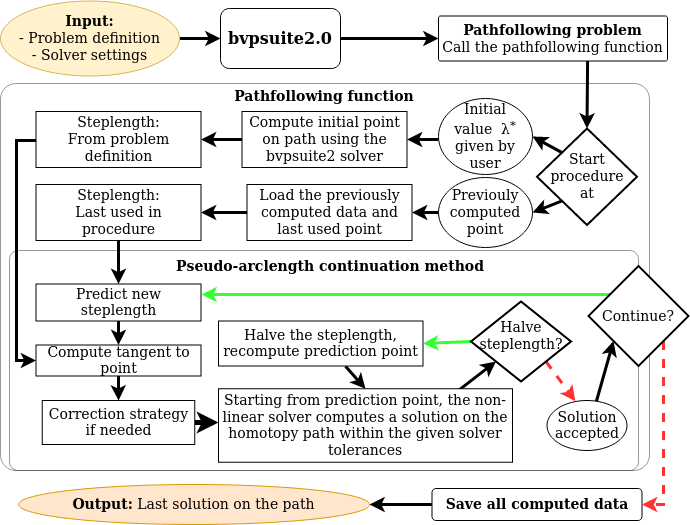

The diagram above was exported from draw.io. Its source (the exported page's mxGraphModel, read from the mxfile embedded in the PNG):
<mxGraphModel dx="868" dy="492" grid="1" gridSize="10" guides="1" tooltips="1" connect="1" arrows="1" fold="1" page="1" pageScale="1" pageWidth="827" pageHeight="1169" math="0" shadow="0">
  <root>
    <mxCell id="0" />
    <mxCell id="1" parent="0" />
    <mxCell id="2" value="" style="rounded=1;whiteSpace=wrap;html=1;fontFamily=Computer Modern;perimeterSpacing=0;arcSize=4;fontSize=14;opacity=40;" vertex="1" parent="1">
      <mxGeometry x="62" y="225" width="649" height="387" as="geometry" />
    </mxCell>
    <mxCell id="3" value="" style="rounded=1;whiteSpace=wrap;html=1;fontFamily=Computer Modern;gradientColor=#ffffff;arcSize=4;fontSize=14;opacity=40;" vertex="1" parent="1">
      <mxGeometry x="71" y="392" width="629" height="220" as="geometry" />
    </mxCell>
    <mxCell id="4" value="" style="edgeStyle=orthogonalEdgeStyle;rounded=0;jumpSize=6;orthogonalLoop=1;jettySize=auto;html=1;endArrow=classic;endFill=1;strokeColor=#000000;strokeWidth=3;fontFamily=Computer Modern;entryX=0;entryY=0.5;entryDx=0;entryDy=0;fontSize=14;" edge="1" source="5" target="37" parent="1">
      <mxGeometry relative="1" as="geometry">
        <mxPoint x="351.5" y="180" as="targetPoint" />
      </mxGeometry>
    </mxCell>
    <mxCell id="5" value="&lt;div style=&quot;font-size: 14px&quot; align=&quot;center&quot;&gt;&lt;font style=&quot;font-size: 14px&quot;&gt;&lt;b style=&quot;font-size: 14px&quot;&gt;Input:&lt;/b&gt;&lt;/font&gt;&lt;br&gt;&lt;div align=&quot;center&quot;&gt;- Problem definition&lt;/div&gt;&lt;/div&gt;&lt;div style=&quot;font-size: 14px&quot; align=&quot;center&quot;&gt;- Solver settings&lt;/div&gt;" style="ellipse;whiteSpace=wrap;html=1;fillColor=#fff2cc;strokeColor=#d6b656;fontFamily=Computer Modern;fontSize=14;" vertex="1" parent="1">
      <mxGeometry x="62" y="142.5" width="179" height="75" as="geometry" />
    </mxCell>
    <mxCell id="6" value="" style="edgeStyle=orthogonalEdgeStyle;rounded=0;orthogonalLoop=1;jettySize=auto;html=1;fontFamily=Computer Modern;fontSize=14;strokeWidth=3;" edge="1" source="7" target="9" parent="1">
      <mxGeometry relative="1" as="geometry" />
    </mxCell>
    <mxCell id="7" value="Load the previously computed data and last used point" style="rounded=0;whiteSpace=wrap;html=1;fontFamily=Computer Modern;fontSize=14;" vertex="1" parent="1">
      <mxGeometry x="308.5" y="326" width="165" height="56" as="geometry" />
    </mxCell>
    <mxCell id="8" value="" style="edgeStyle=orthogonalEdgeStyle;rounded=0;orthogonalLoop=1;jettySize=auto;html=1;fontFamily=Computer Modern;fontSize=14;strokeWidth=3;" edge="1" source="9" target="11" parent="1">
      <mxGeometry relative="1" as="geometry" />
    </mxCell>
    <mxCell id="9" value="&lt;div&gt;Steplength:&lt;/div&gt;&lt;div&gt;Last used in procedure&lt;br&gt;&lt;/div&gt;" style="rounded=0;whiteSpace=wrap;html=1;fontFamily=Computer Modern;fontSize=14;arcSize=12;" vertex="1" parent="1">
      <mxGeometry x="97.5" y="326" width="165" height="56" as="geometry" />
    </mxCell>
    <mxCell id="10" style="edgeStyle=orthogonalEdgeStyle;rounded=0;orthogonalLoop=1;jettySize=auto;html=1;exitX=0.5;exitY=1;exitDx=0;exitDy=0;entryX=0.5;entryY=0;entryDx=0;entryDy=0;fontFamily=Computer Modern;fontSize=14;strokeWidth=3;" edge="1" source="11" target="13" parent="1">
      <mxGeometry relative="1" as="geometry" />
    </mxCell>
    <mxCell id="11" value="Predict new steplength" style="rounded=0;whiteSpace=wrap;html=1;fontFamily=Computer Modern;fontSize=14;arcSize=12;" vertex="1" parent="1">
      <mxGeometry x="97.5" y="425.5" width="165" height="37" as="geometry" />
    </mxCell>
    <mxCell id="12" value="" style="edgeStyle=orthogonalEdgeStyle;rounded=0;orthogonalLoop=1;jettySize=auto;html=1;strokeWidth=3;" edge="1" source="13" target="17" parent="1">
      <mxGeometry relative="1" as="geometry" />
    </mxCell>
    <mxCell id="13" value="Compute tangent to point" style="rounded=0;whiteSpace=wrap;html=1;fontFamily=Computer Modern;fontSize=14;arcSize=12;" vertex="1" parent="1">
      <mxGeometry x="97.5" y="486.5" width="165" height="31" as="geometry" />
    </mxCell>
    <mxCell id="14" style="rounded=0;orthogonalLoop=1;jettySize=auto;html=1;exitX=0.812;exitY=0.036;exitDx=0;exitDy=0;entryX=0;entryY=1;entryDx=0;entryDy=0;exitPerimeter=0;fontFamily=Computer Modern;fontSize=14;strokeWidth=3;" edge="1" source="15" target="42" parent="1">
      <mxGeometry relative="1" as="geometry" />
    </mxCell>
    <mxCell id="15" value="Starting from prediction point, the non-linear solver computes a solution on the homotopy path within the given solver tolerances" style="rounded=0;whiteSpace=wrap;html=1;fontFamily=Computer Modern;fontSize=14;arcSize=12;" vertex="1" parent="1">
      <mxGeometry x="280" y="530.25" width="294" height="73.5" as="geometry" />
    </mxCell>
    <mxCell id="16" value="" style="edgeStyle=orthogonalEdgeStyle;rounded=0;orthogonalLoop=1;jettySize=auto;html=1;strokeWidth=5;" edge="1" source="17" target="15" parent="1">
      <mxGeometry relative="1" as="geometry">
        <Array as="points">
          <mxPoint x="270" y="564" />
          <mxPoint x="270" y="564" />
        </Array>
      </mxGeometry>
    </mxCell>
    <mxCell id="17" value="Correction strategy if needed" style="rounded=0;whiteSpace=wrap;html=1;fontFamily=Computer Modern;fontSize=14;arcSize=12;" vertex="1" parent="1">
      <mxGeometry x="103.75" y="542" width="152.5" height="44" as="geometry" />
    </mxCell>
    <mxCell id="18" value="" style="edgeStyle=orthogonalEdgeStyle;rounded=0;orthogonalLoop=1;jettySize=auto;html=1;fontFamily=Computer Modern;fontSize=14;strokeWidth=3;" edge="1" source="19" target="21" parent="1">
      <mxGeometry relative="1" as="geometry" />
    </mxCell>
    <mxCell id="19" value="Compute initial point on path using the bvpsuite2 solver" style="rounded=0;whiteSpace=wrap;html=1;fontFamily=Computer Modern;fontSize=14;" vertex="1" parent="1">
      <mxGeometry x="303.5" y="253" width="165" height="56" as="geometry" />
    </mxCell>
    <mxCell id="20" value="" style="edgeStyle=orthogonalEdgeStyle;rounded=0;orthogonalLoop=1;jettySize=auto;html=1;entryX=0;entryY=0.5;entryDx=0;entryDy=0;fontFamily=Computer Modern;fontSize=14;strokeWidth=3;" edge="1" source="21" target="13" parent="1">
      <mxGeometry relative="1" as="geometry">
        <mxPoint x="17.5" y="539.5" as="targetPoint" />
        <Array as="points">
          <mxPoint x="78" y="282" />
          <mxPoint x="78" y="502" />
        </Array>
      </mxGeometry>
    </mxCell>
    <mxCell id="21" value="&lt;div&gt;Steplength:&lt;/div&gt;&lt;div&gt;From problem definition&lt;br&gt;&lt;/div&gt;" style="rounded=0;whiteSpace=wrap;html=1;fontFamily=Computer Modern;fontSize=14;" vertex="1" parent="1">
      <mxGeometry x="97.5" y="253" width="165" height="56" as="geometry" />
    </mxCell>
    <mxCell id="22" style="edgeStyle=orthogonalEdgeStyle;rounded=0;orthogonalLoop=1;jettySize=auto;html=1;exitX=0.651;exitY=1.021;exitDx=0;exitDy=0;entryX=0.5;entryY=0;entryDx=0;entryDy=0;fontSize=14;strokeWidth=3;fontFamily=Computer Modern;exitPerimeter=0;" edge="1" source="23" target="30" parent="1">
      <mxGeometry relative="1" as="geometry">
        <mxPoint x="50" y="330" as="targetPoint" />
        <Array as="points">
          <mxPoint x="649" y="200" />
        </Array>
      </mxGeometry>
    </mxCell>
    <mxCell id="23" value="&lt;div&gt;&lt;font style=&quot;font-size: 14px&quot;&gt;&lt;b style=&quot;font-size: 14px&quot;&gt;&lt;font style=&quot;font-size: 14px&quot;&gt;Pathfollowing problem&lt;/font&gt;&lt;/b&gt;&lt;/font&gt;&lt;/div&gt;&lt;div&gt;&lt;font style=&quot;font-size: 14px&quot;&gt;&lt;span style=&quot;font-size: 14px&quot;&gt;&lt;font style=&quot;font-size: 14px&quot;&gt;Call the pathfollowing function&lt;br&gt;&lt;/font&gt;&lt;/span&gt;&lt;/font&gt;&lt;/div&gt;" style="rounded=1;whiteSpace=wrap;html=1;shadow=0;glass=0;comic=0;arcSize=4;fontSize=14;fontFamily=Computer Modern;" vertex="1" parent="1">
      <mxGeometry x="500" y="157.5" width="229" height="45" as="geometry" />
    </mxCell>
    <mxCell id="24" value="" style="edgeStyle=orthogonalEdgeStyle;rounded=0;orthogonalLoop=1;jettySize=auto;html=1;strokeWidth=3;exitX=0;exitY=0.54;exitDx=0;exitDy=0;exitPerimeter=0;" edge="1" source="25" target="19" parent="1">
      <mxGeometry relative="1" as="geometry">
        <Array as="points">
          <mxPoint x="480" y="281" />
          <mxPoint x="480" y="281" />
        </Array>
      </mxGeometry>
    </mxCell>
    <mxCell id="25" value="&lt;div&gt;Initial&lt;/div&gt;&lt;div&gt;value&amp;nbsp; &lt;span class=&quot;st&quot;&gt;λ&lt;sup&gt;*&lt;/sup&gt;&lt;/span&gt; given by user&lt;/div&gt;" style="ellipse;whiteSpace=wrap;html=1;fillColor=#ffffff;fontFamily=Computer Modern;fontSize=14;" vertex="1" parent="1">
      <mxGeometry x="500" y="240" width="94" height="76" as="geometry" />
    </mxCell>
    <mxCell id="26" style="edgeStyle=orthogonalEdgeStyle;rounded=0;orthogonalLoop=1;jettySize=auto;html=1;exitX=0;exitY=0.5;exitDx=0;exitDy=0;entryX=1;entryY=0.5;entryDx=0;entryDy=0;fontFamily=Computer Modern;fontSize=14;strokeWidth=3;" edge="1" source="27" target="7" parent="1">
      <mxGeometry relative="1" as="geometry" />
    </mxCell>
    <mxCell id="27" value="Previouly computed point" style="ellipse;whiteSpace=wrap;html=1;fillColor=#ffffff;fontFamily=Computer Modern;fontSize=14;" vertex="1" parent="1">
      <mxGeometry x="500" y="319" width="94" height="70" as="geometry" />
    </mxCell>
    <mxCell id="28" style="rounded=0;orthogonalLoop=1;jettySize=auto;html=1;exitX=0;exitY=0;exitDx=0;exitDy=0;entryX=1;entryY=0.5;entryDx=0;entryDy=0;fontFamily=Computer Modern;fontSize=14;strokeWidth=3;" edge="1" source="30" target="25" parent="1">
      <mxGeometry relative="1" as="geometry" />
    </mxCell>
    <mxCell id="29" style="rounded=0;orthogonalLoop=1;jettySize=auto;html=1;exitX=0;exitY=1;exitDx=0;exitDy=0;entryX=1;entryY=0.5;entryDx=0;entryDy=0;fontFamily=Computer Modern;fontSize=14;strokeWidth=3;" edge="1" source="30" target="27" parent="1">
      <mxGeometry relative="1" as="geometry" />
    </mxCell>
    <mxCell id="30" value="&lt;div&gt;Start&lt;br&gt;&lt;/div&gt;&lt;div&gt;procedure &lt;br&gt;&lt;/div&gt;&lt;div&gt;at&lt;/div&gt;" style="rhombus;whiteSpace=wrap;html=1;fillColor=#ffffff;fontFamily=Computer Modern;strokeWidth=2;fontSize=14;" vertex="1" parent="1">
      <mxGeometry x="598.5" y="270" width="100" height="96.5" as="geometry" />
    </mxCell>
    <mxCell id="31" value="&lt;div style=&quot;font-size: 14px&quot;&gt;&lt;font style=&quot;font-size: 14px&quot;&gt;&lt;b style=&quot;font-size: 14px&quot;&gt;Output:&lt;/b&gt; Last solution on the path&lt;br style=&quot;font-size: 14px&quot;&gt;&lt;/font&gt;&lt;/div&gt;" style="ellipse;whiteSpace=wrap;html=1;fillColor=#ffe6cc;fontFamily=Computer Modern;strokeColor=#d79b00;fontSize=14;" vertex="1" parent="1">
      <mxGeometry x="80" y="626" width="351" height="40" as="geometry" />
    </mxCell>
    <mxCell id="32" value="&lt;b&gt;Pseudo-arclength continuation method&lt;br&gt;&lt;/b&gt;" style="text;html=1;strokeColor=none;fillColor=none;align=center;verticalAlign=middle;whiteSpace=wrap;rounded=0;fontFamily=Computer Modern;fontSize=14;" vertex="1" parent="1">
      <mxGeometry x="234" y="397.5" width="316" height="20" as="geometry" />
    </mxCell>
    <mxCell id="33" value="&lt;b&gt;Pathfollowing function&lt;br&gt;&lt;/b&gt;" style="text;html=1;strokeColor=none;fillColor=none;align=center;verticalAlign=middle;whiteSpace=wrap;rounded=0;fontFamily=Computer Modern;fontSize=14;" vertex="1" parent="1">
      <mxGeometry x="241" y="228" width="290" height="20" as="geometry" />
    </mxCell>
    <mxCell id="34" style="edgeStyle=orthogonalEdgeStyle;rounded=0;orthogonalLoop=1;jettySize=auto;html=1;exitX=0;exitY=0.5;exitDx=0;exitDy=0;entryX=1;entryY=0.5;entryDx=0;entryDy=0;strokeColor=#000000;fontFamily=Computer Modern;fontSize=14;strokeWidth=3;" edge="1" source="35" target="31" parent="1">
      <mxGeometry relative="1" as="geometry" />
    </mxCell>
    <mxCell id="35" value="&lt;b&gt;Save all computed data&lt;br&gt;&lt;/b&gt;" style="rounded=1;whiteSpace=wrap;html=1;gradientColor=none;fontSize=14;fontFamily=Computer Modern;arcSize=12;" vertex="1" parent="1">
      <mxGeometry x="493.5" y="630" width="210" height="32" as="geometry" />
    </mxCell>
    <mxCell id="36" style="edgeStyle=orthogonalEdgeStyle;rounded=0;orthogonalLoop=1;jettySize=auto;html=1;exitX=1;exitY=0.5;exitDx=0;exitDy=0;entryX=0;entryY=0.5;entryDx=0;entryDy=0;fontSize=14;strokeWidth=3;fontFamily=Computer Modern;" edge="1" source="37" target="23" parent="1">
      <mxGeometry relative="1" as="geometry" />
    </mxCell>
    <mxCell id="37" value="&lt;font style=&quot;font-size: 16px&quot;&gt;&lt;b&gt;&lt;font style=&quot;font-size: 16px&quot;&gt;bvpsuite2.0&lt;/font&gt;&lt;/b&gt;&lt;/font&gt;" style="rounded=1;whiteSpace=wrap;html=1;gradientColor=none;fontSize=14;fontFamily=Computer Modern;" vertex="1" parent="1">
      <mxGeometry x="282" y="150" width="120" height="60" as="geometry" />
    </mxCell>
    <mxCell id="38" style="edgeStyle=none;rounded=0;orthogonalLoop=1;jettySize=auto;html=1;exitX=0.621;exitY=1.007;exitDx=0;exitDy=0;entryX=0.5;entryY=0;entryDx=0;entryDy=0;strokeColor=#000000;fontFamily=Computer Modern;fontSize=14;strokeWidth=3;exitPerimeter=0;" edge="1" source="39" target="15" parent="1">
      <mxGeometry relative="1" as="geometry" />
    </mxCell>
    <mxCell id="39" value="Halve the steplength, recompute prediction point" style="rounded=0;whiteSpace=wrap;html=1;fontFamily=Computer Modern;fontSize=14;arcSize=12;" vertex="1" parent="1">
      <mxGeometry x="280" y="462.5" width="204.5" height="45" as="geometry" />
    </mxCell>
    <mxCell id="40" style="edgeStyle=none;rounded=0;orthogonalLoop=1;jettySize=auto;html=1;exitX=1;exitY=1;exitDx=0;exitDy=0;entryX=0.354;entryY=0.013;entryDx=0;entryDy=0;fontFamily=Computer Modern;fontSize=14;strokeWidth=3;entryPerimeter=0;strokeColor=#FF3333;dashed=1;" edge="1" source="42" target="47" parent="1">
      <mxGeometry relative="1" as="geometry" />
    </mxCell>
    <mxCell id="41" style="edgeStyle=none;rounded=0;orthogonalLoop=1;jettySize=auto;html=1;exitX=0;exitY=0.5;exitDx=0;exitDy=0;entryX=1;entryY=0.5;entryDx=0;entryDy=0;strokeColor=#33FF33;fontFamily=Computer Modern;fontSize=14;strokeWidth=3;" edge="1" source="42" target="39" parent="1">
      <mxGeometry relative="1" as="geometry" />
    </mxCell>
    <mxCell id="42" value="&lt;div&gt;Halve steplength?&lt;/div&gt;&lt;div style=&quot;font-size: 9px&quot;&gt;&lt;br&gt;&lt;/div&gt;" style="rhombus;whiteSpace=wrap;html=1;fillColor=#ffffff;fontFamily=Computer Modern;strokeWidth=2;fontSize=14;" vertex="1" parent="1">
      <mxGeometry x="532.5" y="443" width="100" height="80" as="geometry" />
    </mxCell>
    <mxCell id="43" style="rounded=0;orthogonalLoop=1;jettySize=auto;html=1;exitX=0;exitY=0;exitDx=0;exitDy=0;strokeColor=#33FF33;fontFamily=Computer Modern;fontSize=14;strokeWidth=3;edgeStyle=orthogonalEdgeStyle;" edge="1" source="45" parent="1">
      <mxGeometry relative="1" as="geometry">
        <Array as="points">
          <mxPoint x="675" y="436" />
          <mxPoint x="263" y="436" />
        </Array>
        <mxPoint x="263" y="436" as="targetPoint" />
      </mxGeometry>
    </mxCell>
    <mxCell id="44" style="edgeStyle=orthogonalEdgeStyle;rounded=0;orthogonalLoop=1;jettySize=auto;html=1;exitX=1;exitY=1;exitDx=0;exitDy=0;entryX=1;entryY=0.5;entryDx=0;entryDy=0;strokeColor=#FF3333;fontFamily=Computer Modern;fontSize=14;strokeWidth=3;dashed=1;" edge="1" source="45" target="35" parent="1">
      <mxGeometry relative="1" as="geometry" />
    </mxCell>
    <mxCell id="45" value="Continue?" style="rhombus;whiteSpace=wrap;html=1;fillColor=#ffffff;fontFamily=Computer Modern;strokeWidth=2;fontSize=14;" vertex="1" parent="1">
      <mxGeometry x="650" y="407.5" width="100" height="100" as="geometry" />
    </mxCell>
    <mxCell id="46" style="edgeStyle=none;rounded=0;orthogonalLoop=1;jettySize=auto;html=1;exitX=0.615;exitY=0.03;exitDx=0;exitDy=0;entryX=0;entryY=1;entryDx=0;entryDy=0;exitPerimeter=0;fontFamily=Computer Modern;fontSize=14;strokeWidth=3;" edge="1" source="47" target="45" parent="1">
      <mxGeometry relative="1" as="geometry" />
    </mxCell>
    <mxCell id="47" value="Solution accepted" style="ellipse;whiteSpace=wrap;html=1;fillColor=#ffffff;fontFamily=Computer Modern;fontSize=14;" vertex="1" parent="1">
      <mxGeometry x="608.5" y="542" width="80" height="50" as="geometry" />
    </mxCell>
  </root>
</mxGraphModel>